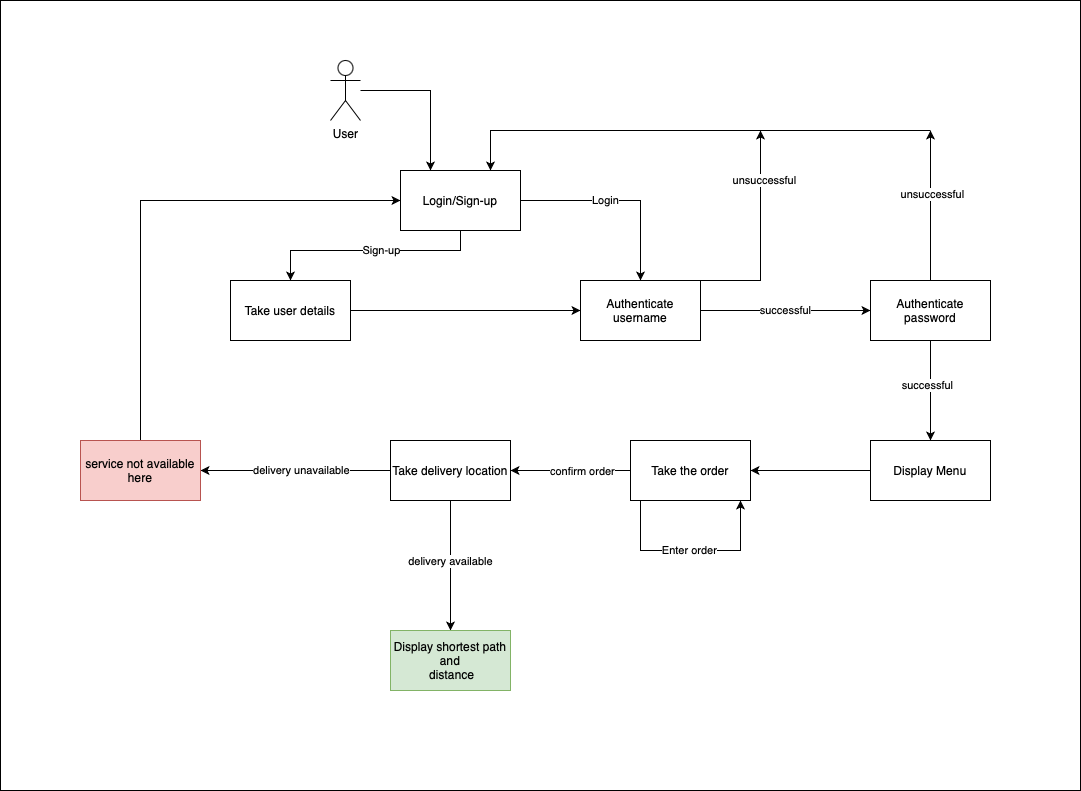

The diagram above was exported from draw.io. Its source (the exported page's mxGraphModel, read from the mxfile embedded in the PNG):
<mxGraphModel dx="1576" dy="1869" grid="1" gridSize="10" guides="1" tooltips="1" connect="1" arrows="1" fold="1" page="1" pageScale="1" pageWidth="827" pageHeight="1169" math="0" shadow="0">
  <root>
    <mxCell id="0" />
    <mxCell id="1" parent="0" />
    <mxCell id="qUOIESx1-aGhHsCBDdxF-2" style="edgeStyle=orthogonalEdgeStyle;rounded=0;orthogonalLoop=1;jettySize=auto;html=1;" edge="1" parent="1" source="qUOIESx1-aGhHsCBDdxF-1" target="qUOIESx1-aGhHsCBDdxF-3">
      <mxGeometry relative="1" as="geometry">
        <mxPoint x="200" y="360" as="targetPoint" />
      </mxGeometry>
    </mxCell>
    <mxCell id="qUOIESx1-aGhHsCBDdxF-4" value="Login" style="edgeLabel;html=1;align=center;verticalAlign=middle;resizable=0;points=[];" vertex="1" connectable="0" parent="qUOIESx1-aGhHsCBDdxF-2">
      <mxGeometry x="-0.0353" relative="1" as="geometry">
        <mxPoint x="-12" as="offset" />
      </mxGeometry>
    </mxCell>
    <mxCell id="qUOIESx1-aGhHsCBDdxF-5" style="edgeStyle=orthogonalEdgeStyle;rounded=0;orthogonalLoop=1;jettySize=auto;html=1;" edge="1" parent="1" source="qUOIESx1-aGhHsCBDdxF-1" target="qUOIESx1-aGhHsCBDdxF-6">
      <mxGeometry relative="1" as="geometry">
        <mxPoint x="320" y="330" as="targetPoint" />
        <Array as="points">
          <mxPoint x="270" y="190" />
          <mxPoint x="100" y="190" />
        </Array>
      </mxGeometry>
    </mxCell>
    <mxCell id="qUOIESx1-aGhHsCBDdxF-15" value="Sign-up" style="edgeLabel;html=1;align=center;verticalAlign=middle;resizable=0;points=[];" vertex="1" connectable="0" parent="qUOIESx1-aGhHsCBDdxF-5">
      <mxGeometry x="0.1619" y="4" relative="1" as="geometry">
        <mxPoint x="28.240000000000002" y="-4" as="offset" />
      </mxGeometry>
    </mxCell>
    <mxCell id="qUOIESx1-aGhHsCBDdxF-1" value="Login/Sign-up" style="rounded=0;whiteSpace=wrap;html=1;" vertex="1" parent="1">
      <mxGeometry x="210" y="110" width="120" height="60" as="geometry" />
    </mxCell>
    <mxCell id="qUOIESx1-aGhHsCBDdxF-20" value="successful" style="edgeStyle=orthogonalEdgeStyle;rounded=0;orthogonalLoop=1;jettySize=auto;html=1;" edge="1" parent="1" source="qUOIESx1-aGhHsCBDdxF-3" target="qUOIESx1-aGhHsCBDdxF-21">
      <mxGeometry relative="1" as="geometry">
        <mxPoint x="660" y="250" as="targetPoint" />
      </mxGeometry>
    </mxCell>
    <mxCell id="qUOIESx1-aGhHsCBDdxF-22" style="edgeStyle=orthogonalEdgeStyle;rounded=0;orthogonalLoop=1;jettySize=auto;html=1;exitX=1;exitY=0;exitDx=0;exitDy=0;" edge="1" parent="1" source="qUOIESx1-aGhHsCBDdxF-3">
      <mxGeometry relative="1" as="geometry">
        <mxPoint x="570" y="70" as="targetPoint" />
        <Array as="points">
          <mxPoint x="570" y="220" />
        </Array>
      </mxGeometry>
    </mxCell>
    <mxCell id="qUOIESx1-aGhHsCBDdxF-23" value="unsuccessful" style="edgeLabel;html=1;align=center;verticalAlign=middle;resizable=0;points=[];" vertex="1" connectable="0" parent="qUOIESx1-aGhHsCBDdxF-22">
      <mxGeometry x="0.5286" y="-4" relative="1" as="geometry">
        <mxPoint as="offset" />
      </mxGeometry>
    </mxCell>
    <mxCell id="qUOIESx1-aGhHsCBDdxF-3" value="Authenticate username" style="rounded=0;whiteSpace=wrap;html=1;" vertex="1" parent="1">
      <mxGeometry x="390" y="220" width="120" height="60" as="geometry" />
    </mxCell>
    <mxCell id="qUOIESx1-aGhHsCBDdxF-16" style="edgeStyle=orthogonalEdgeStyle;rounded=0;orthogonalLoop=1;jettySize=auto;html=1;entryX=0;entryY=0.5;entryDx=0;entryDy=0;" edge="1" parent="1" source="qUOIESx1-aGhHsCBDdxF-6" target="qUOIESx1-aGhHsCBDdxF-3">
      <mxGeometry relative="1" as="geometry">
        <Array as="points">
          <mxPoint x="390" y="250" />
        </Array>
      </mxGeometry>
    </mxCell>
    <mxCell id="qUOIESx1-aGhHsCBDdxF-6" value="Take user details" style="rounded=0;whiteSpace=wrap;html=1;" vertex="1" parent="1">
      <mxGeometry x="40" y="220" width="120" height="60" as="geometry" />
    </mxCell>
    <mxCell id="qUOIESx1-aGhHsCBDdxF-14" style="edgeStyle=orthogonalEdgeStyle;rounded=0;orthogonalLoop=1;jettySize=auto;html=1;entryX=0.25;entryY=0;entryDx=0;entryDy=0;" edge="1" parent="1" source="qUOIESx1-aGhHsCBDdxF-7" target="qUOIESx1-aGhHsCBDdxF-1">
      <mxGeometry relative="1" as="geometry" />
    </mxCell>
    <mxCell id="qUOIESx1-aGhHsCBDdxF-7" value="User" style="shape=umlActor;verticalLabelPosition=bottom;verticalAlign=top;html=1;outlineConnect=0;" vertex="1" parent="1">
      <mxGeometry x="140" width="30" height="60" as="geometry" />
    </mxCell>
    <mxCell id="qUOIESx1-aGhHsCBDdxF-27" style="edgeStyle=orthogonalEdgeStyle;rounded=0;orthogonalLoop=1;jettySize=auto;html=1;" edge="1" parent="1" source="qUOIESx1-aGhHsCBDdxF-21">
      <mxGeometry relative="1" as="geometry">
        <mxPoint x="740" y="70" as="targetPoint" />
      </mxGeometry>
    </mxCell>
    <mxCell id="qUOIESx1-aGhHsCBDdxF-28" value="unsuccessful" style="edgeLabel;html=1;align=center;verticalAlign=middle;resizable=0;points=[];" vertex="1" connectable="0" parent="qUOIESx1-aGhHsCBDdxF-27">
      <mxGeometry x="0.16" y="-2" relative="1" as="geometry">
        <mxPoint as="offset" />
      </mxGeometry>
    </mxCell>
    <mxCell id="qUOIESx1-aGhHsCBDdxF-29" style="edgeStyle=orthogonalEdgeStyle;rounded=0;orthogonalLoop=1;jettySize=auto;html=1;" edge="1" parent="1" source="qUOIESx1-aGhHsCBDdxF-21" target="qUOIESx1-aGhHsCBDdxF-31">
      <mxGeometry relative="1" as="geometry">
        <mxPoint x="740" y="380" as="targetPoint" />
      </mxGeometry>
    </mxCell>
    <mxCell id="qUOIESx1-aGhHsCBDdxF-30" value="successful" style="edgeLabel;html=1;align=center;verticalAlign=middle;resizable=0;points=[];" vertex="1" connectable="0" parent="qUOIESx1-aGhHsCBDdxF-29">
      <mxGeometry x="-0.0541" y="-3" relative="1" as="geometry">
        <mxPoint y="-3" as="offset" />
      </mxGeometry>
    </mxCell>
    <mxCell id="qUOIESx1-aGhHsCBDdxF-21" value="Authenticate&lt;br&gt;password" style="rounded=0;whiteSpace=wrap;html=1;" vertex="1" parent="1">
      <mxGeometry x="680" y="220" width="120" height="60" as="geometry" />
    </mxCell>
    <mxCell id="qUOIESx1-aGhHsCBDdxF-25" style="edgeStyle=orthogonalEdgeStyle;rounded=0;orthogonalLoop=1;jettySize=auto;html=1;entryX=0.75;entryY=0;entryDx=0;entryDy=0;" edge="1" parent="1" target="qUOIESx1-aGhHsCBDdxF-1">
      <mxGeometry relative="1" as="geometry">
        <mxPoint x="740" y="70" as="sourcePoint" />
        <Array as="points">
          <mxPoint x="300" y="70" />
        </Array>
      </mxGeometry>
    </mxCell>
    <mxCell id="qUOIESx1-aGhHsCBDdxF-32" style="edgeStyle=orthogonalEdgeStyle;rounded=0;orthogonalLoop=1;jettySize=auto;html=1;" edge="1" parent="1" target="qUOIESx1-aGhHsCBDdxF-33">
      <mxGeometry relative="1" as="geometry">
        <mxPoint x="550" y="370" as="targetPoint" />
        <mxPoint x="680" y="430" as="sourcePoint" />
        <Array as="points">
          <mxPoint x="680" y="410" />
        </Array>
      </mxGeometry>
    </mxCell>
    <mxCell id="qUOIESx1-aGhHsCBDdxF-31" value="Display Menu" style="rounded=0;whiteSpace=wrap;html=1;" vertex="1" parent="1">
      <mxGeometry x="680" y="380" width="120" height="60" as="geometry" />
    </mxCell>
    <mxCell id="qUOIESx1-aGhHsCBDdxF-36" style="edgeStyle=orthogonalEdgeStyle;rounded=0;orthogonalLoop=1;jettySize=auto;html=1;" edge="1" parent="1" source="qUOIESx1-aGhHsCBDdxF-33" target="qUOIESx1-aGhHsCBDdxF-39">
      <mxGeometry relative="1" as="geometry">
        <mxPoint x="310" y="410" as="targetPoint" />
      </mxGeometry>
    </mxCell>
    <mxCell id="qUOIESx1-aGhHsCBDdxF-37" value="confirm order" style="edgeLabel;html=1;align=center;verticalAlign=middle;resizable=0;points=[];" vertex="1" connectable="0" parent="qUOIESx1-aGhHsCBDdxF-36">
      <mxGeometry x="-0.1982" y="1" relative="1" as="geometry">
        <mxPoint as="offset" />
      </mxGeometry>
    </mxCell>
    <mxCell id="qUOIESx1-aGhHsCBDdxF-48" style="edgeStyle=orthogonalEdgeStyle;rounded=0;orthogonalLoop=1;jettySize=auto;html=1;" edge="1" parent="1" source="qUOIESx1-aGhHsCBDdxF-33" target="qUOIESx1-aGhHsCBDdxF-33">
      <mxGeometry relative="1" as="geometry">
        <mxPoint x="510" y="540" as="targetPoint" />
        <Array as="points">
          <mxPoint x="450" y="490" />
          <mxPoint x="550" y="490" />
        </Array>
      </mxGeometry>
    </mxCell>
    <mxCell id="qUOIESx1-aGhHsCBDdxF-49" value="Enter order" style="edgeLabel;html=1;align=center;verticalAlign=middle;resizable=0;points=[];" vertex="1" connectable="0" parent="qUOIESx1-aGhHsCBDdxF-48">
      <mxGeometry x="-0.0153" relative="1" as="geometry">
        <mxPoint as="offset" />
      </mxGeometry>
    </mxCell>
    <mxCell id="qUOIESx1-aGhHsCBDdxF-33" value="Take the order" style="rounded=0;whiteSpace=wrap;html=1;" vertex="1" parent="1">
      <mxGeometry x="440" y="380" width="120" height="60" as="geometry" />
    </mxCell>
    <mxCell id="qUOIESx1-aGhHsCBDdxF-40" style="edgeStyle=orthogonalEdgeStyle;rounded=0;orthogonalLoop=1;jettySize=auto;html=1;" edge="1" parent="1" source="qUOIESx1-aGhHsCBDdxF-39" target="qUOIESx1-aGhHsCBDdxF-41">
      <mxGeometry relative="1" as="geometry">
        <mxPoint x="260" y="600" as="targetPoint" />
      </mxGeometry>
    </mxCell>
    <mxCell id="qUOIESx1-aGhHsCBDdxF-42" value="delivery available" style="edgeLabel;html=1;align=center;verticalAlign=middle;resizable=0;points=[];" vertex="1" connectable="0" parent="qUOIESx1-aGhHsCBDdxF-40">
      <mxGeometry x="-0.1457" y="4" relative="1" as="geometry">
        <mxPoint x="-4" y="4.71" as="offset" />
      </mxGeometry>
    </mxCell>
    <mxCell id="qUOIESx1-aGhHsCBDdxF-43" style="edgeStyle=orthogonalEdgeStyle;rounded=0;orthogonalLoop=1;jettySize=auto;html=1;entryX=1;entryY=0.5;entryDx=0;entryDy=0;" edge="1" parent="1" source="qUOIESx1-aGhHsCBDdxF-39" target="qUOIESx1-aGhHsCBDdxF-45">
      <mxGeometry relative="1" as="geometry">
        <mxPoint x="10" y="410" as="targetPoint" />
      </mxGeometry>
    </mxCell>
    <mxCell id="qUOIESx1-aGhHsCBDdxF-46" value="delivery unavailable" style="edgeLabel;html=1;align=center;verticalAlign=middle;resizable=0;points=[];" vertex="1" connectable="0" parent="qUOIESx1-aGhHsCBDdxF-43">
      <mxGeometry x="-0.0138" y="3" relative="1" as="geometry">
        <mxPoint x="4.12" y="-3" as="offset" />
      </mxGeometry>
    </mxCell>
    <mxCell id="qUOIESx1-aGhHsCBDdxF-39" value="Take delivery location" style="rounded=0;whiteSpace=wrap;html=1;" vertex="1" parent="1">
      <mxGeometry x="200" y="380" width="120" height="60" as="geometry" />
    </mxCell>
    <mxCell id="qUOIESx1-aGhHsCBDdxF-41" value="Display shortest path&lt;br&gt;and&lt;br&gt;&amp;nbsp;distance" style="rounded=0;whiteSpace=wrap;html=1;fillColor=#d5e8d4;strokeColor=#82b366;" vertex="1" parent="1">
      <mxGeometry x="200" y="570" width="120" height="60" as="geometry" />
    </mxCell>
    <mxCell id="qUOIESx1-aGhHsCBDdxF-50" style="edgeStyle=orthogonalEdgeStyle;rounded=0;orthogonalLoop=1;jettySize=auto;html=1;" edge="1" parent="1" source="qUOIESx1-aGhHsCBDdxF-45">
      <mxGeometry relative="1" as="geometry">
        <mxPoint x="210" y="140" as="targetPoint" />
        <Array as="points">
          <mxPoint x="-50" y="140" />
          <mxPoint x="210" y="140" />
        </Array>
      </mxGeometry>
    </mxCell>
    <mxCell id="qUOIESx1-aGhHsCBDdxF-45" value="service not available here" style="rounded=0;whiteSpace=wrap;html=1;fillColor=#f8cecc;strokeColor=#b85450;" vertex="1" parent="1">
      <mxGeometry x="-110" y="380" width="120" height="60" as="geometry" />
    </mxCell>
    <mxCell id="qUOIESx1-aGhHsCBDdxF-53" value="" style="rounded=0;whiteSpace=wrap;html=1;fillColor=none;" vertex="1" parent="1">
      <mxGeometry x="-190" y="-60" width="1080" height="790" as="geometry" />
    </mxCell>
  </root>
</mxGraphModel>